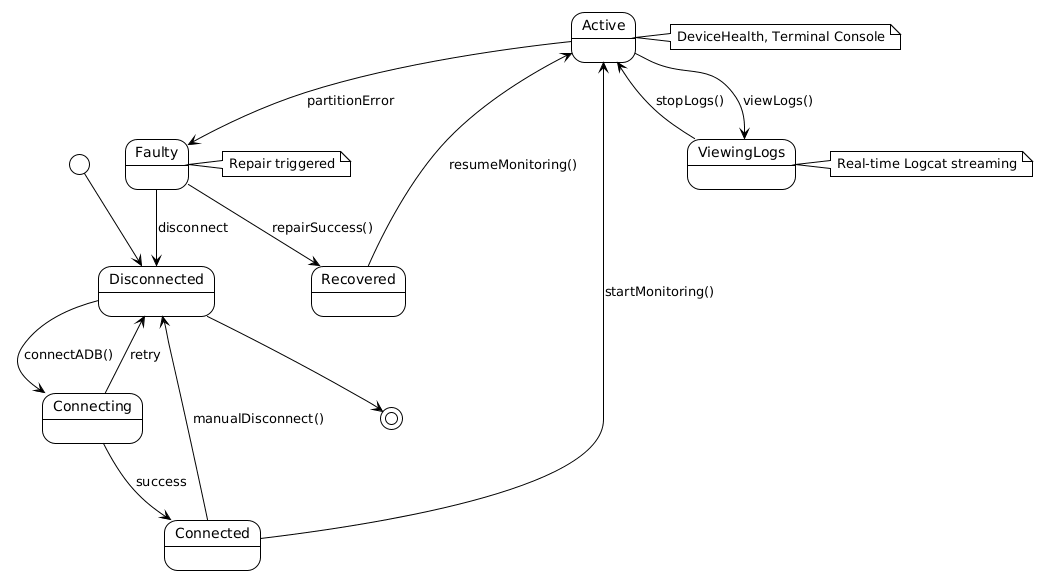

The diagram above was rendered by PlantUML. Its source (embedded in the PNG):
@startuml
!theme plain

[*] --> Disconnected

Disconnected --> Connecting : connectADB()

Connecting --> Connected : success 
Connecting --> Disconnected : retry

Connected --> Active : startMonitoring()

Active --> Faulty : partitionError

Active --> ViewingLogs : viewLogs()
ViewingLogs --> Active : stopLogs()

Faulty --> Recovered : repairSuccess()
Recovered --> Active : resumeMonitoring()

Faulty --> Disconnected :disconnect

Connected --> Disconnected : manualDisconnect()

Disconnected --> [*]

note right of Active
  DeviceHealth, Terminal Console
end note

note right of Faulty
  Repair triggered
end note

note right of ViewingLogs
  Real-time Logcat streaming
end note
@enduml